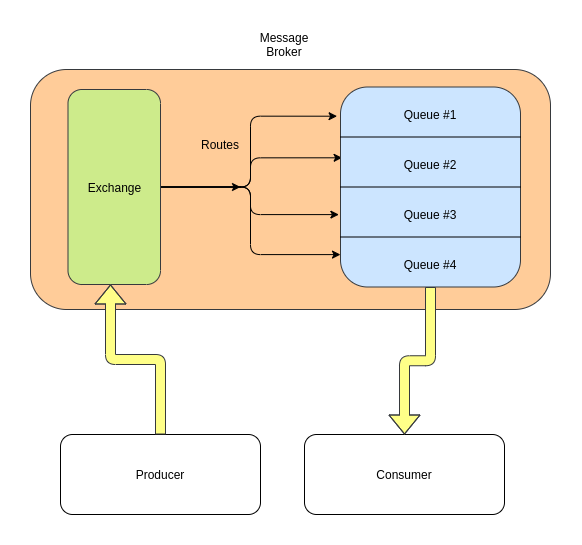

The diagram above was exported from draw.io. Its source (the exported page's mxGraphModel, read from the mxfile embedded in the PNG):
<mxGraphModel dx="1185" dy="629" grid="1" gridSize="10" guides="1" tooltips="1" connect="1" arrows="1" fold="1" page="1" pageScale="1" pageWidth="827" pageHeight="1169" math="0" shadow="0">
  <root>
    <mxCell id="WIyWlLk6GJQsqaUBKTNV-0" />
    <mxCell id="WIyWlLk6GJQsqaUBKTNV-1" parent="WIyWlLk6GJQsqaUBKTNV-0" />
    <mxCell id="WIyWlLk6GJQsqaUBKTNV-3" value="Producer" style="rounded=1;whiteSpace=wrap;html=1;fontSize=12;glass=0;strokeWidth=1;shadow=0;" parent="WIyWlLk6GJQsqaUBKTNV-1" vertex="1">
      <mxGeometry x="170" y="520" width="200" height="80" as="geometry" />
    </mxCell>
    <mxCell id="KtY7712sT-_qXX6oV3YV-1" value="Consumer" style="rounded=1;whiteSpace=wrap;html=1;fontSize=12;glass=0;strokeWidth=1;shadow=0;" vertex="1" parent="WIyWlLk6GJQsqaUBKTNV-1">
      <mxGeometry x="414" y="520" width="200" height="80" as="geometry" />
    </mxCell>
    <mxCell id="KtY7712sT-_qXX6oV3YV-2" value="" style="rounded=1;whiteSpace=wrap;html=1;fillColor=#ffcc99;strokeColor=#36393d;" vertex="1" parent="WIyWlLk6GJQsqaUBKTNV-1">
      <mxGeometry x="140" y="155" width="520" height="240" as="geometry" />
    </mxCell>
    <mxCell id="KtY7712sT-_qXX6oV3YV-21" style="edgeStyle=orthogonalEdgeStyle;rounded=1;orthogonalLoop=1;jettySize=auto;html=1;exitX=1;exitY=0.5;exitDx=0;exitDy=0;entryX=-0.009;entryY=0.638;entryDx=0;entryDy=0;entryPerimeter=0;fillColor=#ffffff;gradientColor=#000000;" edge="1" parent="WIyWlLk6GJQsqaUBKTNV-1" source="KtY7712sT-_qXX6oV3YV-4" target="KtY7712sT-_qXX6oV3YV-5">
      <mxGeometry relative="1" as="geometry" />
    </mxCell>
    <mxCell id="KtY7712sT-_qXX6oV3YV-22" style="edgeStyle=orthogonalEdgeStyle;rounded=1;orthogonalLoop=1;jettySize=auto;html=1;exitX=1;exitY=0.5;exitDx=0;exitDy=0;entryX=0.009;entryY=0.354;entryDx=0;entryDy=0;entryPerimeter=0;fillColor=#ffffff;gradientColor=#000000;" edge="1" parent="WIyWlLk6GJQsqaUBKTNV-1" source="KtY7712sT-_qXX6oV3YV-4" target="KtY7712sT-_qXX6oV3YV-5">
      <mxGeometry relative="1" as="geometry" />
    </mxCell>
    <mxCell id="KtY7712sT-_qXX6oV3YV-24" value="" style="edgeStyle=orthogonalEdgeStyle;rounded=1;orthogonalLoop=1;jettySize=auto;html=1;fillColor=#ffffff;gradientColor=#000000;" edge="1" parent="WIyWlLk6GJQsqaUBKTNV-1" source="KtY7712sT-_qXX6oV3YV-4">
      <mxGeometry relative="1" as="geometry">
        <mxPoint x="350" y="272.5" as="targetPoint" />
      </mxGeometry>
    </mxCell>
    <mxCell id="KtY7712sT-_qXX6oV3YV-26" style="edgeStyle=orthogonalEdgeStyle;rounded=1;orthogonalLoop=1;jettySize=auto;html=1;exitX=1;exitY=0.5;exitDx=0;exitDy=0;entryX=0;entryY=0.838;entryDx=0;entryDy=0;entryPerimeter=0;fillColor=#ffffff;gradientColor=#000000;" edge="1" parent="WIyWlLk6GJQsqaUBKTNV-1" source="KtY7712sT-_qXX6oV3YV-4" target="KtY7712sT-_qXX6oV3YV-5">
      <mxGeometry relative="1" as="geometry" />
    </mxCell>
    <mxCell id="KtY7712sT-_qXX6oV3YV-27" style="edgeStyle=orthogonalEdgeStyle;rounded=1;orthogonalLoop=1;jettySize=auto;html=1;exitX=1;exitY=0.5;exitDx=0;exitDy=0;entryX=-0.019;entryY=0.146;entryDx=0;entryDy=0;entryPerimeter=0;fillColor=#ffffff;gradientColor=#000000;" edge="1" parent="WIyWlLk6GJQsqaUBKTNV-1" source="KtY7712sT-_qXX6oV3YV-4" target="KtY7712sT-_qXX6oV3YV-5">
      <mxGeometry relative="1" as="geometry" />
    </mxCell>
    <mxCell id="KtY7712sT-_qXX6oV3YV-4" value="Exchange" style="rounded=1;whiteSpace=wrap;html=1;fillColor=#cdeb8b;strokeColor=#36393d;" vertex="1" parent="WIyWlLk6GJQsqaUBKTNV-1">
      <mxGeometry x="177.5" y="175" width="92.5" height="195" as="geometry" />
    </mxCell>
    <mxCell id="KtY7712sT-_qXX6oV3YV-15" style="edgeStyle=orthogonalEdgeStyle;shape=flexArrow;rounded=1;orthogonalLoop=1;jettySize=auto;html=1;exitX=0.5;exitY=1;exitDx=0;exitDy=0;fillColor=#ffff88;strokeColor=#36393d;" edge="1" parent="WIyWlLk6GJQsqaUBKTNV-1" source="KtY7712sT-_qXX6oV3YV-5" target="KtY7712sT-_qXX6oV3YV-1">
      <mxGeometry relative="1" as="geometry" />
    </mxCell>
    <mxCell id="KtY7712sT-_qXX6oV3YV-5" value="&lt;br&gt;" style="rounded=1;whiteSpace=wrap;html=1;fillColor=#cce5ff;strokeColor=#36393d;" vertex="1" parent="WIyWlLk6GJQsqaUBKTNV-1">
      <mxGeometry x="450" y="172.5" width="180" height="200" as="geometry" />
    </mxCell>
    <mxCell id="KtY7712sT-_qXX6oV3YV-12" value="Routes" style="text;html=1;strokeColor=none;fillColor=none;align=center;verticalAlign=middle;whiteSpace=wrap;rounded=0;" vertex="1" parent="WIyWlLk6GJQsqaUBKTNV-1">
      <mxGeometry x="310" y="220" width="40" height="20" as="geometry" />
    </mxCell>
    <mxCell id="KtY7712sT-_qXX6oV3YV-13" style="edgeStyle=orthogonalEdgeStyle;rounded=1;orthogonalLoop=1;jettySize=auto;html=1;exitX=0.5;exitY=0;exitDx=0;exitDy=0;shape=flexArrow;fillColor=#ffff88;strokeColor=#36393d;" edge="1" parent="WIyWlLk6GJQsqaUBKTNV-1" source="WIyWlLk6GJQsqaUBKTNV-3">
      <mxGeometry relative="1" as="geometry">
        <mxPoint x="220" y="370" as="targetPoint" />
      </mxGeometry>
    </mxCell>
    <mxCell id="KtY7712sT-_qXX6oV3YV-17" value="" style="endArrow=none;html=1;fillColor=#ffffff;gradientColor=#000000;entryX=0;entryY=0.25;entryDx=0;entryDy=0;exitX=1;exitY=0.25;exitDx=0;exitDy=0;" edge="1" parent="WIyWlLk6GJQsqaUBKTNV-1" source="KtY7712sT-_qXX6oV3YV-5" target="KtY7712sT-_qXX6oV3YV-5">
      <mxGeometry width="50" height="50" relative="1" as="geometry">
        <mxPoint x="300" y="430" as="sourcePoint" />
        <mxPoint x="350" y="380" as="targetPoint" />
      </mxGeometry>
    </mxCell>
    <mxCell id="KtY7712sT-_qXX6oV3YV-18" value="" style="endArrow=none;html=1;fillColor=#ffffff;gradientColor=#000000;entryX=0;entryY=0.5;entryDx=0;entryDy=0;exitX=1;exitY=0.5;exitDx=0;exitDy=0;" edge="1" parent="WIyWlLk6GJQsqaUBKTNV-1" source="KtY7712sT-_qXX6oV3YV-5" target="KtY7712sT-_qXX6oV3YV-5">
      <mxGeometry width="50" height="50" relative="1" as="geometry">
        <mxPoint x="640" y="235" as="sourcePoint" />
        <mxPoint x="460" y="235" as="targetPoint" />
      </mxGeometry>
    </mxCell>
    <mxCell id="KtY7712sT-_qXX6oV3YV-19" value="" style="endArrow=none;html=1;fillColor=#ffffff;gradientColor=#000000;entryX=0;entryY=0.75;entryDx=0;entryDy=0;exitX=1;exitY=0.75;exitDx=0;exitDy=0;" edge="1" parent="WIyWlLk6GJQsqaUBKTNV-1" source="KtY7712sT-_qXX6oV3YV-5" target="KtY7712sT-_qXX6oV3YV-5">
      <mxGeometry width="50" height="50" relative="1" as="geometry">
        <mxPoint x="650" y="245" as="sourcePoint" />
        <mxPoint x="470" y="245" as="targetPoint" />
      </mxGeometry>
    </mxCell>
    <mxCell id="KtY7712sT-_qXX6oV3YV-28" value="Queue #1" style="text;html=1;strokeColor=none;fillColor=none;align=center;verticalAlign=middle;whiteSpace=wrap;rounded=0;" vertex="1" parent="WIyWlLk6GJQsqaUBKTNV-1">
      <mxGeometry x="505" y="190" width="70" height="20" as="geometry" />
    </mxCell>
    <mxCell id="KtY7712sT-_qXX6oV3YV-29" value="Message Broker" style="text;html=1;strokeColor=none;fillColor=none;align=center;verticalAlign=middle;whiteSpace=wrap;rounded=0;" vertex="1" parent="WIyWlLk6GJQsqaUBKTNV-1">
      <mxGeometry x="374" y="120" width="40" height="20" as="geometry" />
    </mxCell>
    <mxCell id="KtY7712sT-_qXX6oV3YV-30" value="Queue #2" style="text;html=1;strokeColor=none;fillColor=none;align=center;verticalAlign=middle;whiteSpace=wrap;rounded=0;" vertex="1" parent="WIyWlLk6GJQsqaUBKTNV-1">
      <mxGeometry x="505" y="240" width="70" height="20" as="geometry" />
    </mxCell>
    <mxCell id="KtY7712sT-_qXX6oV3YV-31" value="Queue #3" style="text;html=1;strokeColor=none;fillColor=none;align=center;verticalAlign=middle;whiteSpace=wrap;rounded=0;" vertex="1" parent="WIyWlLk6GJQsqaUBKTNV-1">
      <mxGeometry x="505" y="290" width="70" height="20" as="geometry" />
    </mxCell>
    <mxCell id="KtY7712sT-_qXX6oV3YV-32" value="Queue #4" style="text;html=1;strokeColor=none;fillColor=none;align=center;verticalAlign=middle;whiteSpace=wrap;rounded=0;" vertex="1" parent="WIyWlLk6GJQsqaUBKTNV-1">
      <mxGeometry x="505" y="340" width="70" height="20" as="geometry" />
    </mxCell>
  </root>
</mxGraphModel>